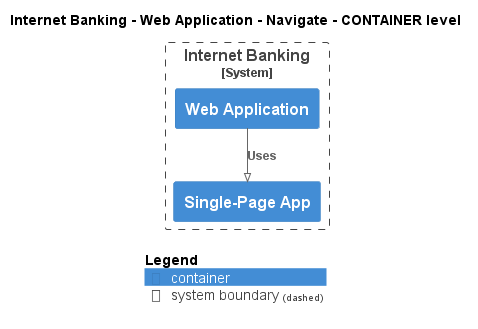

The diagram above was rendered by PlantUML. Its source (embedded in the PNG):
@startuml
!pragma layout smetana
!include ..\..\..\..\..\..\.c4s\C4_Container.puml

AddElementTag("state:new", $bgColor=green, $fontColor=#ffffff, $borderColor=green, $shadowing="False")
AddElementTag("state:changed", $bgColor=orange, $fontColor=#ffffff, $borderColor=orange, $shadowing="False")
AddElementTag("state:removed", $bgColor=red, $fontColor=#ffffff, $borderColor=red, $shadowing="False")

AddRelTag("state:new", $textColor=green, $lineColor=green)
AddRelTag("state:changed", $textColor=orange, $lineColor=orange)
AddRelTag("state:removed", $textColor=red, $lineColor=red)

SHOW_PERSON_PORTRAIT()
LAYOUT_TOP_DOWN()

skinparam linetype polyline

title Internet Banking - Web Application - Navigate - CONTAINER level


System_Boundary(BigBankPlc.SoftwareSystems.InternetBanking, "Internet Banking") {
    Container(BigBankPlc.SoftwareSystems.InternetBanking.Containers.WebApplication, "Web Application", "", "")
    Container(BigBankPlc.SoftwareSystems.InternetBanking.Containers.SinglePageApp, "Single-Page App", "", "")
}

Rel(BigBankPlc.SoftwareSystems.InternetBanking.Containers.WebApplication, BigBankPlc.SoftwareSystems.InternetBanking.Containers.SinglePageApp, "Uses")


SHOW_LEGEND()
@enduml